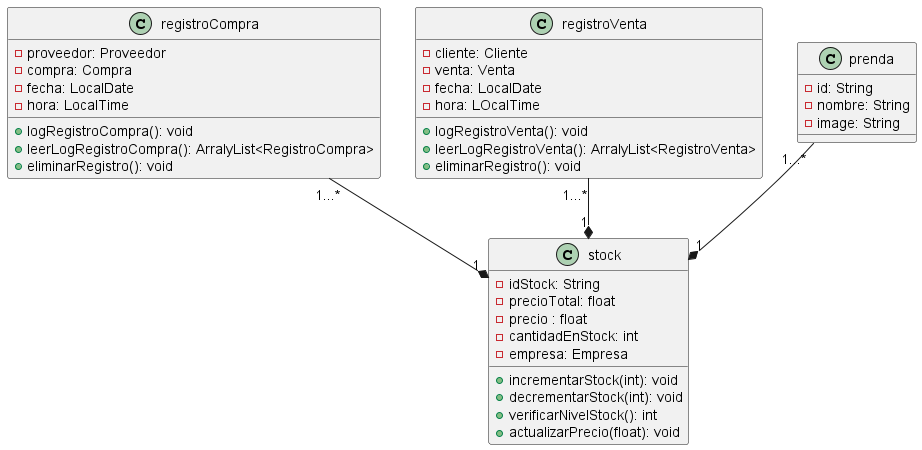

The diagram above was rendered by PlantUML. Its source (embedded in the PNG):
@startuml


class registroCompra{
    - proveedor: Proveedor
    - compra: Compra
    - fecha: LocalDate
    - hora: LocalTime
    + logRegistroCompra(): void
    + leerLogRegistroCompra(): ArralyList<RegistroCompra>
    + eliminarRegistro(): void
}

class registroVenta{
    - cliente: Cliente
    - venta: Venta
    - fecha: LocalDate
    - hora: LOcalTime
    + logRegistroVenta(): void
    + leerLogRegistroVenta(): ArralyList<RegistroVenta>
    + eliminarRegistro(): void
}

class prenda{
    - id: String
    - nombre: String
    - image: String
}

class stock{
    -idStock: String
    - precioTotal: float
    - precio : float
    - cantidadEnStock: int
    - empresa: Empresa
    + incrementarStock(int): void
    + decrementarStock(int): void
    + verificarNivelStock(): int
    + actualizarPrecio(float): void
}

registroCompra "1...*" --* "1" stock
registroVenta "1...*" --* "1" stock
prenda "1...*" --* "1" stock

@enduml